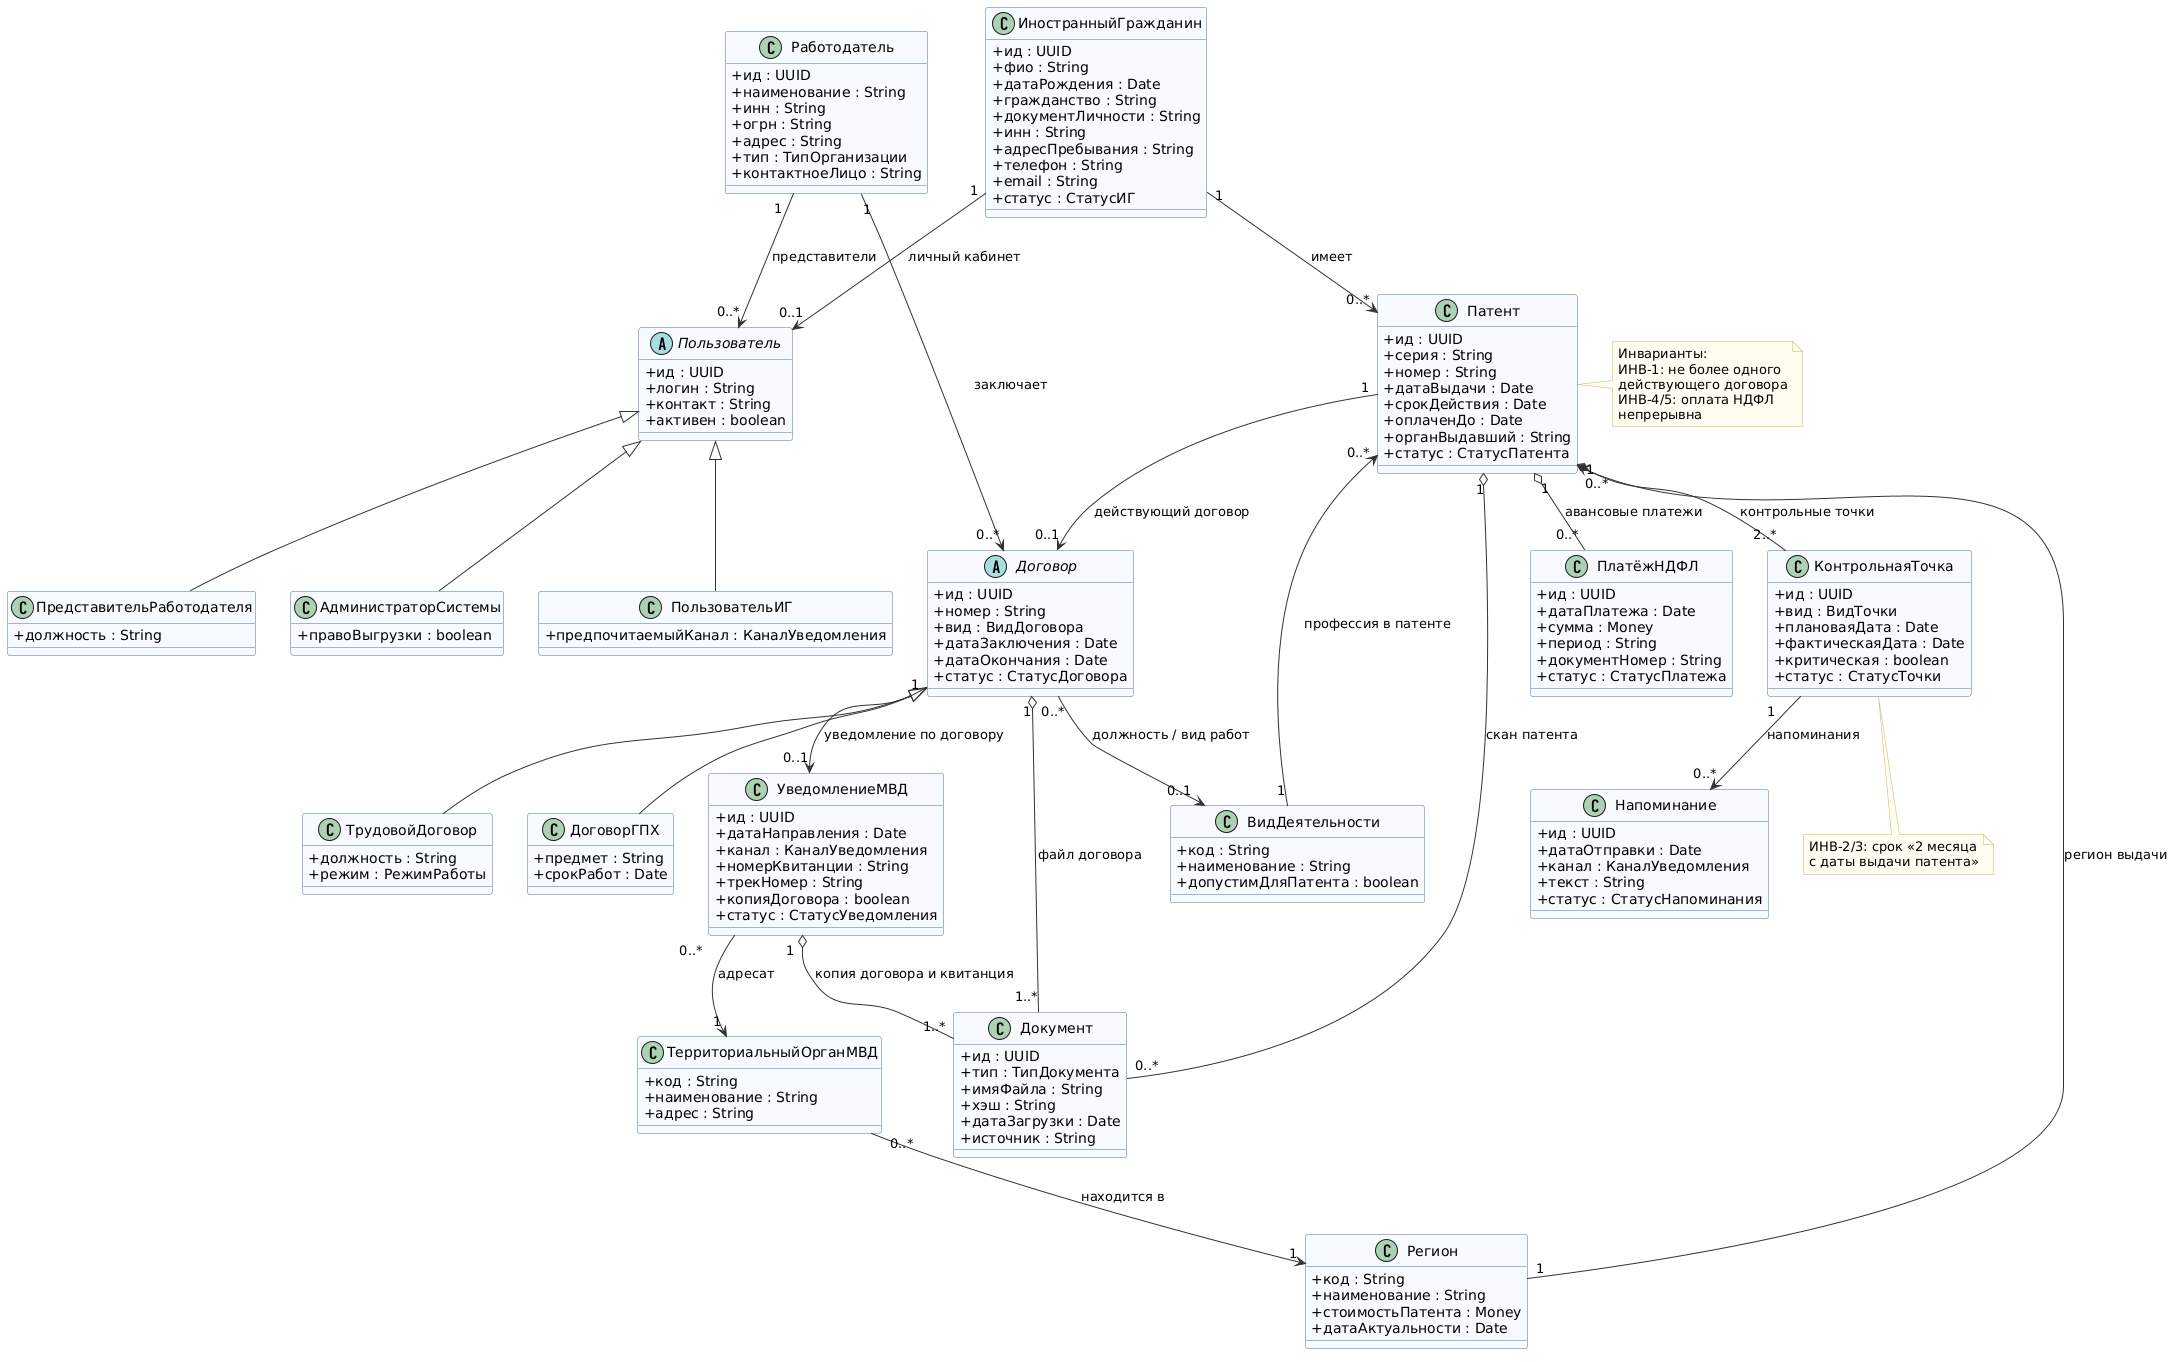

The diagram above was rendered by PlantUML. Its source (embedded in the PNG):
@startuml class-diagram
' Диаграмма классов предметной области: «Действия после получения патента» (тема 7 дорожной карты)
' Рендер: plantuml class-diagram.puml
' Проверка: plantuml -checkonly class-diagram.puml

skinparam shadowing false
skinparam defaultFontName "DejaVu Sans"
skinparam classAttributeIconSize 0
skinparam class {
  BackgroundColor #F7FBFF
  BorderColor #4A6FA5
  ArrowColor #333333
}
skinparam note {
  BackgroundColor #FFFDF0
  BorderColor #C9B458
}

' --- участники ---
class ИностранныйГражданин {
  + ид : UUID
  + фио : String
  + датаРождения : Date
  + гражданство : String
  + документЛичности : String
  + инн : String
  + адресПребывания : String
  + телефон : String
  + email : String
  + статус : СтатусИГ
}

class Патент {
  + ид : UUID
  + серия : String
  + номер : String
  + датаВыдачи : Date
  + срокДействия : Date
  + оплаченДо : Date
  + органВыдавший : String
  + статус : СтатусПатента
}

class Работодатель {
  + ид : UUID
  + наименование : String
  + инн : String
  + огрн : String
  + адрес : String
  + тип : ТипОрганизации
  + контактноеЛицо : String
}

' --- договоры ---
abstract class Договор {
  + ид : UUID
  + номер : String
  + вид : ВидДоговора
  + датаЗаключения : Date
  + датаОкончания : Date
  + статус : СтатусДоговора
}
class ТрудовойДоговор {
  + должность : String
  + режим : РежимРаботы
}
class ДоговорГПХ {
  + предмет : String
  + срокРабот : Date
}
Договор <|-- ТрудовойДоговор
Договор <|-- ДоговорГПХ

class УведомлениеМВД {
  + ид : UUID
  + датаНаправления : Date
  + канал : КаналУведомления
  + номерКвитанции : String
  + трекНомер : String
  + копияДоговора : boolean
  + статус : СтатусУведомления
}

class ПлатёжНДФЛ {
  + ид : UUID
  + датаПлатежа : Date
  + сумма : Money
  + период : String
  + документНомер : String
  + статус : СтатусПлатежа
}

class КонтрольнаяТочка {
  + ид : UUID
  + вид : ВидТочки
  + плановаяДата : Date
  + фактическаяДата : Date
  + критическая : boolean
  + статус : СтатусТочки
}

class Напоминание {
  + ид : UUID
  + датаОтправки : Date
  + канал : КаналУведомления
  + текст : String
  + статус : СтатусНапоминания
}

class Регион {
  + код : String
  + наименование : String
  + стоимостьПатента : Money
  + датаАктуальности : Date
}

class ВидДеятельности {
  + код : String
  + наименование : String
  + допустимДляПатента : boolean
}

class Документ {
  + ид : UUID
  + тип : ТипДокумента
  + имяФайла : String
  + хэш : String
  + датаЗагрузки : Date
  + источник : String
}

class ТерриториальныйОрганМВД {
  + код : String
  + наименование : String
  + адрес : String
}

' --- пользователи ---
abstract class Пользователь {
  + ид : UUID
  + логин : String
  + контакт : String
  + активен : boolean
}
class ПользовательИГ {
  + предпочитаемыйКанал : КаналУведомления
}
class ПредставительРаботодателя {
  + должность : String
}
class АдминистраторСистемы {
  + правоВыгрузки : boolean
}
Пользователь <|-- ПользовательИГ
Пользователь <|-- ПредставительРаботодателя
Пользователь <|-- АдминистраторСистемы

' --- связи ---
ИностранныйГражданин "1" --> "0..*" Патент : имеет
Регион "1" --> "0..*" Патент : регион выдачи
ВидДеятельности "1" --> "0..*" Патент : профессия в патенте

Патент "1" --> "0..1" Договор : действующий договор
Работодатель "1" --> "0..*" Договор : заключает
Договор "0..*" --> "0..1" ВидДеятельности : должность / вид работ

Договор "1" --> "0..1" УведомлениеМВД : уведомление по договору
УведомлениеМВД "0..*" --> "1" ТерриториальныйОрганМВД : адресат
ТерриториальныйОрганМВД "0..*" --> "1" Регион : находится в

Патент "1" *-- "2..*" КонтрольнаяТочка : контрольные точки
КонтрольнаяТочка "1" --> "0..*" Напоминание : напоминания
Патент "1" o-- "0..*" ПлатёжНДФЛ : авансовые платежи

Патент "1" o-- "0..*" Документ : скан патента
Договор "1" o-- "1..*" Документ : файл договора
УведомлениеМВД "1" o-- "1..*" Документ : копия договора и квитанция

ИностранныйГражданин "1" --> "0..1" Пользователь : личный кабинет
Работодатель "1" --> "0..*" Пользователь : представители

note right of Патент
  Инварианты:
  ИНВ-1: не более одного
  действующего договора
  ИНВ-4/5: оплата НДФЛ
  непрерывна
end note

note bottom of КонтрольнаяТочка
  ИНВ-2/3: срок «2 месяца
  с даты выдачи патента»
end note

@enduml